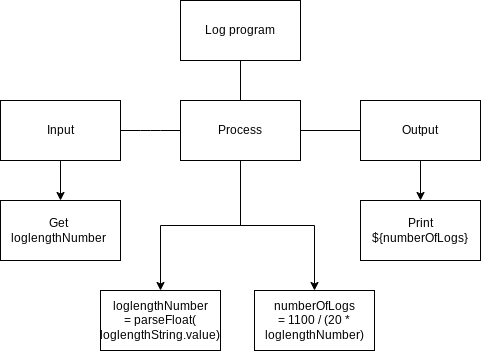

The diagram above was exported from draw.io. Its source (the exported page's mxGraphModel, read from the mxfile embedded in the PNG):
<mxGraphModel dx="1086" dy="692" grid="1" gridSize="10" guides="1" tooltips="1" connect="1" arrows="1" fold="1" page="1" pageScale="1" pageWidth="827" pageHeight="1169" math="0" shadow="0">
  <root>
    <mxCell id="0" />
    <mxCell id="1" parent="0" />
    <mxCell id="10" style="edgeStyle=none;html=1;entryX=0.5;entryY=0;entryDx=0;entryDy=0;" parent="1" source="2" target="5" edge="1">
      <mxGeometry relative="1" as="geometry" />
    </mxCell>
    <mxCell id="18" style="edgeStyle=none;html=1;endArrow=baseDash;endFill=0;" edge="1" parent="1" source="2" target="3">
      <mxGeometry relative="1" as="geometry">
        <Array as="points">
          <mxPoint x="250" y="180" />
        </Array>
      </mxGeometry>
    </mxCell>
    <mxCell id="2" value="Input" style="rounded=0;whiteSpace=wrap;html=1;" parent="1" vertex="1">
      <mxGeometry x="100" y="150" width="120" height="60" as="geometry" />
    </mxCell>
    <mxCell id="12" style="edgeStyle=orthogonalEdgeStyle;html=1;entryX=0.5;entryY=0;entryDx=0;entryDy=0;rounded=0;" parent="1" source="3" target="8" edge="1">
      <mxGeometry relative="1" as="geometry" />
    </mxCell>
    <mxCell id="13" style="edgeStyle=orthogonalEdgeStyle;rounded=0;html=1;entryX=0.5;entryY=0;entryDx=0;entryDy=0;" parent="1" source="3" target="6" edge="1">
      <mxGeometry relative="1" as="geometry" />
    </mxCell>
    <mxCell id="19" style="edgeStyle=none;html=1;endArrow=baseDash;endFill=0;" edge="1" parent="1" source="3" target="4">
      <mxGeometry relative="1" as="geometry" />
    </mxCell>
    <mxCell id="3" value="Process" style="rounded=0;whiteSpace=wrap;html=1;" parent="1" vertex="1">
      <mxGeometry x="280" y="150" width="120" height="60" as="geometry" />
    </mxCell>
    <mxCell id="11" style="edgeStyle=none;html=1;entryX=0.5;entryY=0;entryDx=0;entryDy=0;" parent="1" source="4" edge="1">
      <mxGeometry relative="1" as="geometry">
        <mxPoint x="520" y="250" as="targetPoint" />
      </mxGeometry>
    </mxCell>
    <mxCell id="4" value="Output" style="rounded=0;whiteSpace=wrap;html=1;" parent="1" vertex="1">
      <mxGeometry x="460" y="150" width="120" height="60" as="geometry" />
    </mxCell>
    <mxCell id="5" value="Get&amp;nbsp;&lt;br&gt;loglengthNumber&amp;nbsp;" style="rounded=0;whiteSpace=wrap;html=1;" parent="1" vertex="1">
      <mxGeometry x="100" y="250" width="120" height="60" as="geometry" />
    </mxCell>
    <mxCell id="6" value="loglengthNumber &lt;br&gt;= parseFloat(&lt;br&gt;loglengthString.value)" style="rounded=0;whiteSpace=wrap;html=1;" parent="1" vertex="1">
      <mxGeometry x="200" y="340" width="120" height="60" as="geometry" />
    </mxCell>
    <mxCell id="8" value="numberOfLogs&lt;br&gt;= 1100 / (20 * loglengthNumber)" style="rounded=0;whiteSpace=wrap;html=1;" parent="1" vertex="1">
      <mxGeometry x="354" y="340" width="120" height="60" as="geometry" />
    </mxCell>
    <mxCell id="16" value="Print&lt;br&gt;${numberOfLogs}" style="rounded=0;whiteSpace=wrap;html=1;" parent="1" vertex="1">
      <mxGeometry x="460" y="250" width="120" height="60" as="geometry" />
    </mxCell>
    <mxCell id="21" style="edgeStyle=none;html=1;entryX=0.5;entryY=0;entryDx=0;entryDy=0;endArrow=baseDash;endFill=0;" edge="1" parent="1" source="20" target="3">
      <mxGeometry relative="1" as="geometry" />
    </mxCell>
    <mxCell id="20" value="Log program" style="rounded=0;whiteSpace=wrap;html=1;" vertex="1" parent="1">
      <mxGeometry x="280" y="50" width="120" height="60" as="geometry" />
    </mxCell>
  </root>
</mxGraphModel>